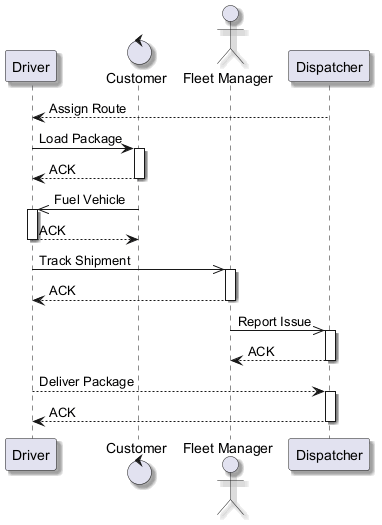

The diagram above was rendered by PlantUML. Its source (embedded in the PNG):
@startuml
skinparam backgroundColor #FFFFFF
skinparam classBackgroundColor #F1F8E9
skinparam classBorderColor #33691E
skinparam shadowing true
participant "Driver" as D
control "Customer" as C
actor "Fleet Manager" as FM
participant "Dispatcher" as D2
D2 --> D : Assign Route
D -> C : Load Package
activate C
C --> D : ACK
deactivate C
C ->> D : Fuel Vehicle
activate D
D --> C : ACK
deactivate D
D ->> FM : Track Shipment
activate FM
FM --> D : ACK
deactivate FM
FM ->> D2 : Report Issue
activate D2
D2 --> FM : ACK
deactivate D2
D --> D2 : Deliver Package
activate D2
D2 --> D : ACK
deactivate D2
@enduml